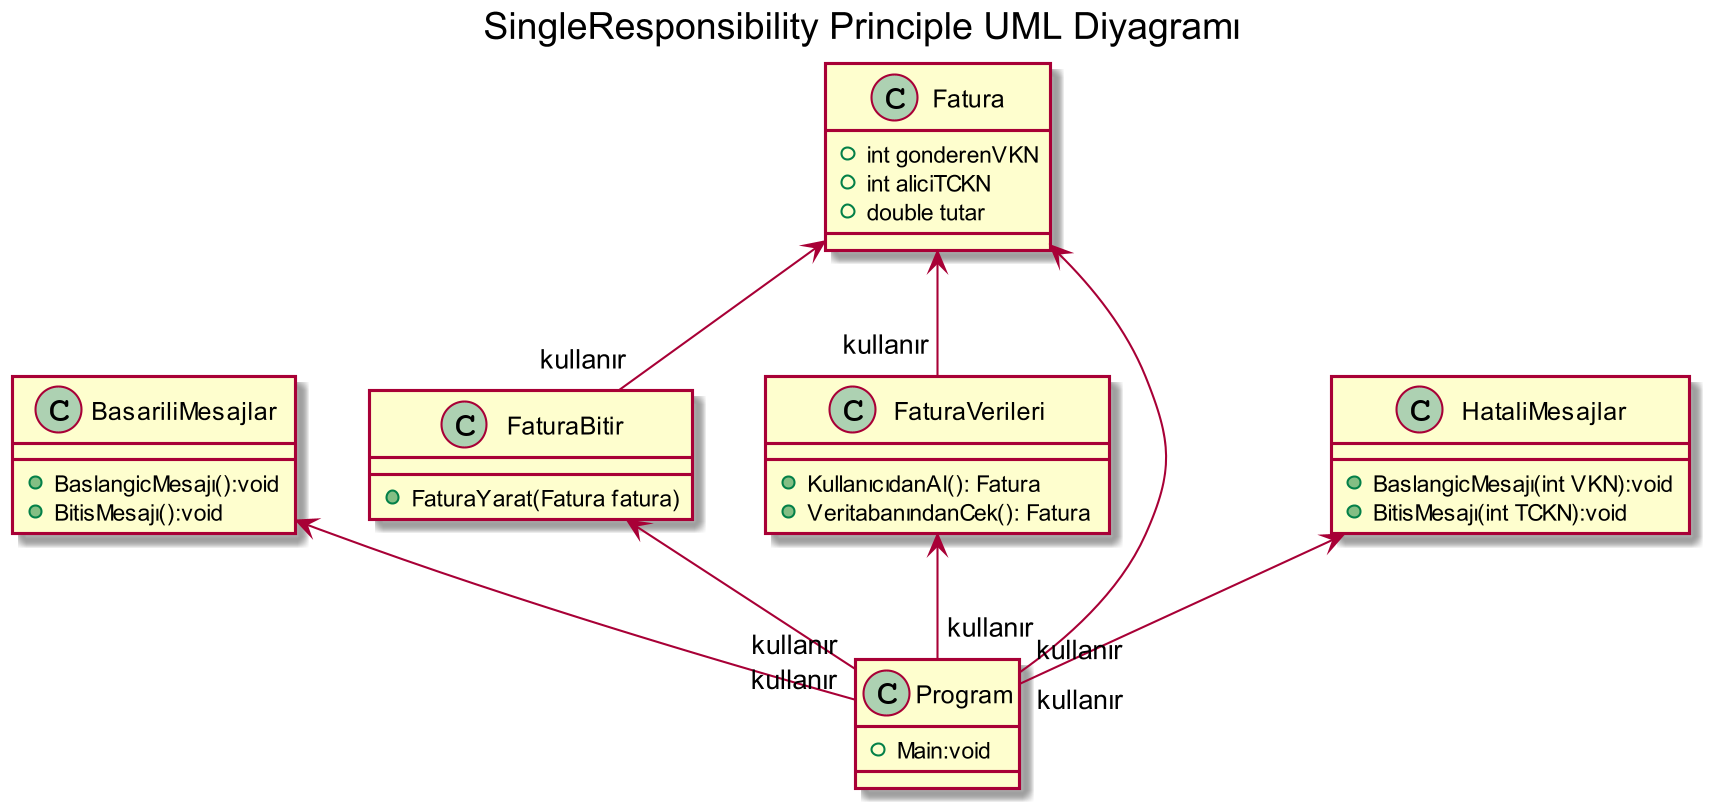

The diagram above was rendered by PlantUML. Its source (embedded in the PNG):
@startuml
skinparam dpi 200


title SingleResponsibility Principle UML Diyagramı

class BasariliMesajlar {
+BaslangicMesajı():void
+BitisMesajı():void
}

class Fatura {
+int gonderenVKN
+int aliciTCKN
+double tutar
}

class FaturaBitir {
+FaturaYarat(Fatura fatura)
}

class FaturaVerileri {
+KullanıcıdanAl(): Fatura
+VeritabanındanCek(): Fatura
}

class HataliMesajlar {
+BaslangicMesajı(int VKN):void
+BitisMesajı(int TCKN):void
}

class Program {
+Main:void
}

BasariliMesajlar <-- "kullanır" Program
HataliMesajlar <-- "kullanır" Program
Fatura <-- "kullanır" Program
FaturaVerileri <-- "kullanır" Program
FaturaBitir <-- "kullanır" Program
Fatura <-- "kullanır" FaturaVerileri
Fatura <-- "kullanır" FaturaBitir


@enduml